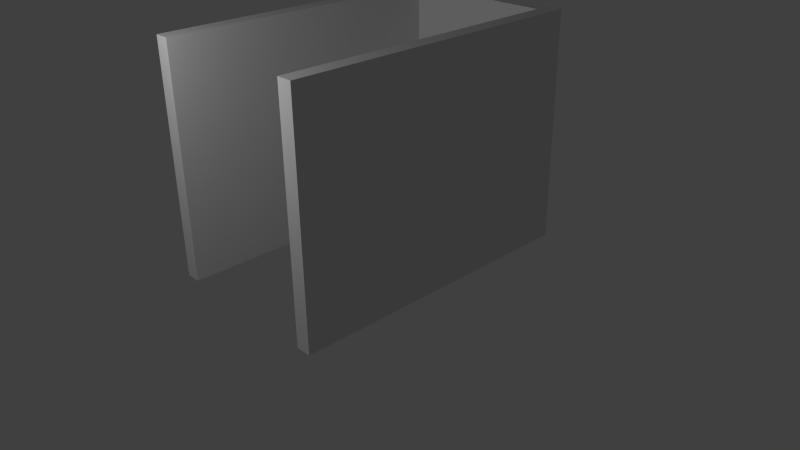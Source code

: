 # Source: sackgasseWaende.blend  (saved by Blender 2.74.0; exported with 4.5.12 LTS)
import bpy
from mathutils import Matrix  # noqa: F401  (used for matrix-valued properties, if any)

bpy.ops.wm.read_factory_settings(use_empty=True)
scene = bpy.context.scene
scene.name = 'Scene'

# ---- collections
col_collection_1 = bpy.data.collections.new('Collection 1'); scene.collection.children.link(col_collection_1)

# ---- materials (node trees are filled in below, after node groups)
mat_walldeadend = bpy.data.materials.new('WallDeadEnd')
mat_walldeadend.alpha_threshold = 0.0
mat_walldeadend.use_transparent_shadow = False
mat_walldeadend.roughness = 0.5
mat_walldeadend.specular_intensity = 0.0

# ---- material node trees

# ---- world
world_world = bpy.data.worlds.new('World'); scene.world = world_world
world_world.color = (0.05088, 0.05088, 0.05088)
world_world.use_sun_shadow = False
world_world.sun_shadow_jitter_overblur = 0.0
world_world.cycles.sampling_method = 'MANUAL'
world_world.cycles.sample_map_resolution = 256

# ---- cameras
cam_camera = bpy.data.cameras.new('Camera')
cam_camera.clip_end = 100.0
cam_camera.lens = 35.0
cam_camera.sensor_width = 32.0
cam_camera.sensor_height = 18.0
cam_camera.ortho_scale = 7.314
cam_camera.dof.focus_distance = 0.0
cam_camera.dof.aperture_fstop = 128.0

# ---- lights
light_lamp = bpy.data.lights.new('Lamp', 'POINT')
light_lamp.transmission_factor = 0.0
light_lamp.cutoff_distance = 30.0
light_lamp.energy = 100.0
light_lamp.shadow_buffer_clip_start = 1.001
light_lamp.shadow_soft_size = 0.1
light_lamp.shadow_maximum_resolution = 0.006
light_lamp.use_absolute_resolution = True
light_lamp.cycles.use_multiple_importance_sampling = False

# ---- meshes
me_plane_001 = bpy.data.meshes.new('Plane.001')
me_plane_001.from_pydata([(1.009, -0.9966, 0.0), (-1.191, -0.9966, 2.5), (-0.999, 1.001, -9.052e-06), (1.0, 1.0, 0.0), (-1.0, 1.0, 2.5), (-1.191, -0.9966, 0.0), (-0.9909, -0.9966, 2.5), (1.0, 1.0, 2.5), (1.0, 0.9, 0.0), (-0.999, 0.9007, -9.052e-06), (-1.0, 0.9, 2.5), (-1.2, 1.0, 0.0), (-0.9909, -0.9966, 0.0), (-1.2, 1.0, 2.5), (1.2, 1.0, 0.0), (1.2, 1.0, 2.5), (-1.0, 0.9, 2.5), (1.0, 0.9, 0.0), (1.0, 0.9, 2.5), (1.009, -0.9966, 2.5), (1.209, -0.9966, 0.0), (1.209, -0.9966, 2.5)], [(17, 3)], [(11, 5, 1, 13), (4, 2, 9, 10), (8, 17, 18, 16, 10, 9), (2, 3, 8, 9), (2, 11, 13, 4), (17, 0, 19, 18), (7, 15, 14, 3), (12, 9, 10, 16, 6), (18, 19, 21, 15, 7), (7, 3, 2, 4), (5, 12, 6, 1), (13, 1, 6, 16, 4), (20, 21, 19, 0), (14, 15, 21, 20), (18, 7, 4, 16)])
_uv = me_plane_001.uv_layers.new(name='UVMap')
_uv.uv.foreach_set('vector', [0.0002867, 0.4045, 0.3113, 0.4045, 0.3113, 0.7939, 0.0002867, 0.7939, 0.9841, 0.7797, 0.9841, 0.3903, 0.9997, 0.3903, 0.9997, 0.7797, 0.3066, 0.000288, 0.3132, 0.005692, 0.3132, 0.3886, 0.006922, 0.3886, 0.0002867, 0.3832, 0.0004348, 0.0002867, 0.3138, 0.8134, 0.6252, 0.8135, 0.6252, 0.8291, 0.3138, 0.829, 0.9205, 0.3903, 0.9518, 0.3903, 0.9518, 0.7797, 0.9207, 0.7797, 0.6259, 0.0002867, 0.9214, 0.0002867, 0.9214, 0.3897, 0.6259, 0.3897, 0.9836, 0.7797, 0.9524, 0.7797, 0.9524, 0.3903, 0.9836, 0.3903, 0.6254, 0.3903, 0.92, 0.3903, 0.9199, 0.7784, 0.9198, 0.7836, 0.6254, 0.7784, 0.6092, 0.8129, 0.3138, 0.8114, 0.3138, 0.7803, 0.6248, 0.7817, 0.6248, 0.8129, 0.3138, 0.3897, 0.3138, 0.0002881, 0.6252, 0.0002867, 0.6254, 0.3897, 0.9219, 0.0002867, 0.9531, 0.0002867, 0.9531, 0.3897, 0.9219, 0.3897, 0.3114, 0.8256, 0.0004281, 0.8256, 0.0002867, 0.7945, 0.2957, 0.7945, 0.3113, 0.7945, 0.9848, 0.0002867, 0.9848, 0.3897, 0.9537, 0.3897, 0.9537, 0.0002867, 0.6248, 0.3903, 0.6248, 0.7797, 0.3138, 0.7797, 0.3138, 0.3903, 0.3132, 0.3886, 0.3132, 0.4039, 0.006922, 0.4039, 0.006922, 0.3886])
me_plane_001.materials.append(mat_walldeadend)
me_plane_001.use_remesh_preserve_volume = False
me_plane_001.use_remesh_preserve_attributes = False
me_plane_001.use_mirror_vertex_groups = False
me_plane_001.update()

# ---- objects
ob_plane_001 = bpy.data.objects.new('Plane.001', me_plane_001)
ob_lamp = bpy.data.objects.new('Lamp', light_lamp)
ob_camera = bpy.data.objects.new('Camera', cam_camera)

# ---- transforms, parenting, visibility, modifiers, constraints
ob_plane_001.location = (0.0, 0.0, 0.0)
ob_plane_001.scale = (1.0, 2.0, 1.2)
ob_plane_001.lineart.crease_threshold = 0.0
ob_lamp.location = (-0.1213, -3.825, 3.854)
ob_lamp.rotation_euler = (0.6503, 0.05522, 1.866)
ob_lamp.lock_rotations_4d = False
ob_lamp.empty_display_type = 'ARROWS'
ob_lamp.color = (0.0, 0.0, 0.0, 0.0)
ob_lamp.lineart.crease_threshold = 0.0
ob_camera.location = (7.481, -6.508, 5.344)
ob_camera.rotation_euler = (1.109, 0.01082, 0.8149)
ob_camera.lock_rotations_4d = False
ob_camera.empty_display_type = 'ARROWS'
ob_camera.color = (0.0, 0.0, 0.0, 0.0)
ob_camera.display_type = 'WIRE'
ob_camera.lineart.crease_threshold = 0.0

# ---- collection membership
col_collection_1.objects.link(ob_plane_001)
col_collection_1.objects.link(ob_lamp)
col_collection_1.objects.link(ob_camera)

# ---- scene / render settings (as saved in the file)
scene.camera = ob_camera
scene.frame_start = 1; scene.frame_end = 250; scene.frame_set(1)
scene.render.engine = 'BLENDER_EEVEE_NEXT'
scene.render.resolution_percentage = 50
scene.render.dither_intensity = 0.0
scene.cycles.use_denoising = False
scene.cycles.samples = 10
scene.cycles.sampling_pattern = 'TABULATED_SOBOL'
scene.cycles.light_sampling_threshold = 0.0
scene.cycles.use_adaptive_sampling = False
scene.cycles.use_light_tree = False
scene.cycles.blur_glossy = 0.0
scene.cycles.volume_bounces = 1
scene.cycles.pixel_filter_type = 'GAUSSIAN'
scene.cycles.sample_clamp_indirect = 0.0
scene.view_settings.view_transform = 'Standard'
bpy.context.view_layer.update()
